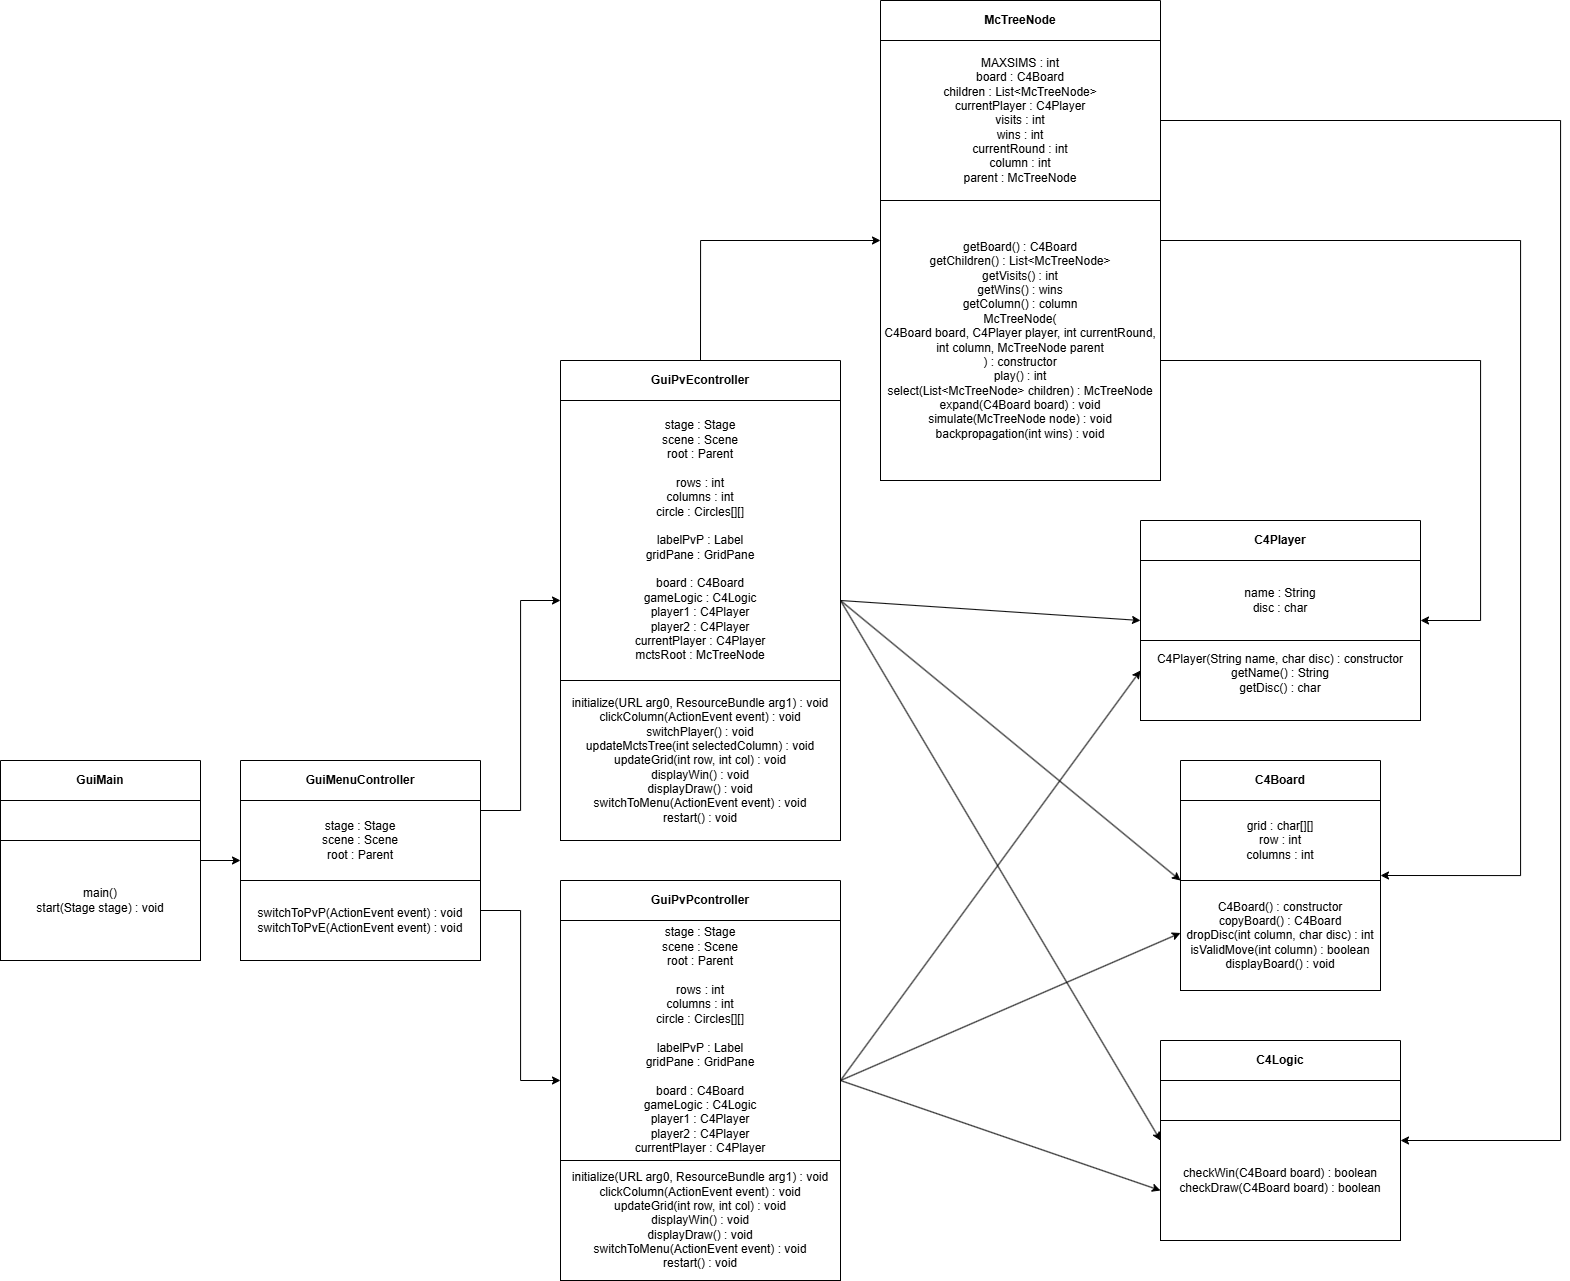

The diagram above was exported from draw.io. Its source (the exported page's mxGraphModel, read from the mxfile embedded in the PNG):
<mxGraphModel dx="2931" dy="1758" grid="0" gridSize="10" guides="1" tooltips="1" connect="1" arrows="1" fold="1" page="0" pageScale="1" pageWidth="827" pageHeight="1169" math="0" shadow="0">
  <root>
    <mxCell id="0" />
    <mxCell id="1" parent="0" />
    <mxCell id="kPm8jlnI1OiQ4i8xfv7z-1" value="C4Board" style="swimlane;whiteSpace=wrap;html=1;startSize=40;" vertex="1" parent="1">
      <mxGeometry x="1020" y="360" width="200" height="230" as="geometry" />
    </mxCell>
    <mxCell id="kPm8jlnI1OiQ4i8xfv7z-39" value="grid : char[][]&lt;div&gt;row : int&lt;/div&gt;&lt;div&gt;columns : int&lt;/div&gt;" style="rounded=0;whiteSpace=wrap;html=1;" vertex="1" parent="kPm8jlnI1OiQ4i8xfv7z-1">
      <mxGeometry y="40" width="200" height="80" as="geometry" />
    </mxCell>
    <mxCell id="kPm8jlnI1OiQ4i8xfv7z-41" value="C4Board() : constructor&lt;div&gt;copyBoard() : C4Board&lt;/div&gt;&lt;div&gt;dropDisc(int column, char disc) : int&lt;/div&gt;&lt;div&gt;isValidMove(int column) : boolean&lt;/div&gt;&lt;div&gt;displayBoard() : void&lt;/div&gt;" style="rounded=0;whiteSpace=wrap;html=1;" vertex="1" parent="kPm8jlnI1OiQ4i8xfv7z-1">
      <mxGeometry y="120" width="200" height="110" as="geometry" />
    </mxCell>
    <mxCell id="kPm8jlnI1OiQ4i8xfv7z-2" value="C4Logic" style="swimlane;whiteSpace=wrap;html=1;startSize=40;" vertex="1" parent="1">
      <mxGeometry x="1000" y="640" width="240" height="200" as="geometry" />
    </mxCell>
    <mxCell id="kPm8jlnI1OiQ4i8xfv7z-37" value="" style="rounded=0;whiteSpace=wrap;html=1;" vertex="1" parent="kPm8jlnI1OiQ4i8xfv7z-2">
      <mxGeometry y="40" width="240" height="40" as="geometry" />
    </mxCell>
    <mxCell id="kPm8jlnI1OiQ4i8xfv7z-38" value="checkWin(C4Board board) : boolean&lt;div&gt;checkDraw(C4Board board) : boolean&lt;/div&gt;" style="rounded=0;whiteSpace=wrap;html=1;" vertex="1" parent="kPm8jlnI1OiQ4i8xfv7z-2">
      <mxGeometry y="80" width="240" height="120" as="geometry" />
    </mxCell>
    <mxCell id="kPm8jlnI1OiQ4i8xfv7z-3" value="C4Player" style="swimlane;whiteSpace=wrap;html=1;startSize=40;" vertex="1" parent="1">
      <mxGeometry x="980" y="120" width="280" height="200" as="geometry" />
    </mxCell>
    <mxCell id="kPm8jlnI1OiQ4i8xfv7z-43" value="name : String&lt;div&gt;disc : char&lt;/div&gt;" style="rounded=0;whiteSpace=wrap;html=1;" vertex="1" parent="kPm8jlnI1OiQ4i8xfv7z-3">
      <mxGeometry y="40" width="280" height="80" as="geometry" />
    </mxCell>
    <mxCell id="kPm8jlnI1OiQ4i8xfv7z-44" value="C4Player(String name, char disc) : constructor&lt;div&gt;getName() : String&lt;/div&gt;&lt;div&gt;getDisc() : char&lt;br&gt;&lt;div&gt;&lt;br&gt;&lt;/div&gt;&lt;/div&gt;" style="rounded=0;whiteSpace=wrap;html=1;" vertex="1" parent="kPm8jlnI1OiQ4i8xfv7z-3">
      <mxGeometry y="120" width="280" height="80" as="geometry" />
    </mxCell>
    <mxCell id="kPm8jlnI1OiQ4i8xfv7z-9" style="edgeStyle=orthogonalEdgeStyle;rounded=0;orthogonalLoop=1;jettySize=auto;html=1;exitX=1;exitY=0.5;exitDx=0;exitDy=0;entryX=0;entryY=0.5;entryDx=0;entryDy=0;" edge="1" parent="1" source="kPm8jlnI1OiQ4i8xfv7z-4" target="kPm8jlnI1OiQ4i8xfv7z-5">
      <mxGeometry relative="1" as="geometry" />
    </mxCell>
    <mxCell id="kPm8jlnI1OiQ4i8xfv7z-4" value="GuiMain" style="swimlane;whiteSpace=wrap;html=1;startSize=40;" vertex="1" parent="1">
      <mxGeometry x="-160" y="360" width="200" height="200" as="geometry" />
    </mxCell>
    <mxCell id="kPm8jlnI1OiQ4i8xfv7z-27" value="" style="rounded=0;whiteSpace=wrap;html=1;" vertex="1" parent="kPm8jlnI1OiQ4i8xfv7z-4">
      <mxGeometry y="40" width="200" height="40" as="geometry" />
    </mxCell>
    <mxCell id="kPm8jlnI1OiQ4i8xfv7z-28" value="main()&lt;div&gt;start(Stage stage) : void&lt;/div&gt;" style="rounded=0;whiteSpace=wrap;html=1;" vertex="1" parent="kPm8jlnI1OiQ4i8xfv7z-4">
      <mxGeometry y="80" width="200" height="120" as="geometry" />
    </mxCell>
    <mxCell id="kPm8jlnI1OiQ4i8xfv7z-54" style="edgeStyle=orthogonalEdgeStyle;rounded=0;orthogonalLoop=1;jettySize=auto;html=1;exitX=1;exitY=0.75;exitDx=0;exitDy=0;entryX=0;entryY=0.5;entryDx=0;entryDy=0;" edge="1" parent="1" source="kPm8jlnI1OiQ4i8xfv7z-5" target="kPm8jlnI1OiQ4i8xfv7z-7">
      <mxGeometry relative="1" as="geometry" />
    </mxCell>
    <mxCell id="kPm8jlnI1OiQ4i8xfv7z-55" style="edgeStyle=orthogonalEdgeStyle;rounded=0;orthogonalLoop=1;jettySize=auto;html=1;exitX=1;exitY=0.25;exitDx=0;exitDy=0;entryX=0;entryY=0.5;entryDx=0;entryDy=0;" edge="1" parent="1" source="kPm8jlnI1OiQ4i8xfv7z-5" target="kPm8jlnI1OiQ4i8xfv7z-49">
      <mxGeometry relative="1" as="geometry" />
    </mxCell>
    <mxCell id="kPm8jlnI1OiQ4i8xfv7z-5" value="GuiMenuController" style="swimlane;whiteSpace=wrap;html=1;startSize=40;" vertex="1" parent="1">
      <mxGeometry x="80" y="360" width="240" height="200" as="geometry" />
    </mxCell>
    <mxCell id="kPm8jlnI1OiQ4i8xfv7z-30" value="stage : Stage&lt;div&gt;scene : Scene&lt;/div&gt;&lt;div&gt;root : Parent&lt;/div&gt;" style="rounded=0;whiteSpace=wrap;html=1;" vertex="1" parent="kPm8jlnI1OiQ4i8xfv7z-5">
      <mxGeometry y="40" width="240" height="80" as="geometry" />
    </mxCell>
    <mxCell id="kPm8jlnI1OiQ4i8xfv7z-33" value="switchToPvP(ActionEvent event) : void&lt;div&gt;switchToPvE(&lt;span style=&quot;background-color: transparent; color: light-dark(rgb(0, 0, 0), rgb(255, 255, 255));&quot;&gt;ActionEvent event&lt;/span&gt;&lt;span style=&quot;background-color: transparent; color: light-dark(rgb(0, 0, 0), rgb(255, 255, 255));&quot;&gt;) : void&lt;/span&gt;&lt;/div&gt;" style="rounded=0;whiteSpace=wrap;html=1;" vertex="1" parent="kPm8jlnI1OiQ4i8xfv7z-5">
      <mxGeometry y="120" width="240" height="80" as="geometry" />
    </mxCell>
    <mxCell id="kPm8jlnI1OiQ4i8xfv7z-65" style="rounded=0;orthogonalLoop=1;jettySize=auto;html=1;exitX=1;exitY=0.5;exitDx=0;exitDy=0;entryX=0;entryY=0.75;entryDx=0;entryDy=0;" edge="1" parent="1" source="kPm8jlnI1OiQ4i8xfv7z-7" target="kPm8jlnI1OiQ4i8xfv7z-2">
      <mxGeometry relative="1" as="geometry" />
    </mxCell>
    <mxCell id="kPm8jlnI1OiQ4i8xfv7z-66" style="rounded=0;orthogonalLoop=1;jettySize=auto;html=1;exitX=1;exitY=0.5;exitDx=0;exitDy=0;entryX=0;entryY=0.75;entryDx=0;entryDy=0;" edge="1" parent="1" source="kPm8jlnI1OiQ4i8xfv7z-7" target="kPm8jlnI1OiQ4i8xfv7z-1">
      <mxGeometry relative="1" as="geometry" />
    </mxCell>
    <mxCell id="kPm8jlnI1OiQ4i8xfv7z-67" style="rounded=0;orthogonalLoop=1;jettySize=auto;html=1;exitX=1;exitY=0.5;exitDx=0;exitDy=0;entryX=0;entryY=0.75;entryDx=0;entryDy=0;" edge="1" parent="1" source="kPm8jlnI1OiQ4i8xfv7z-7" target="kPm8jlnI1OiQ4i8xfv7z-3">
      <mxGeometry relative="1" as="geometry" />
    </mxCell>
    <mxCell id="kPm8jlnI1OiQ4i8xfv7z-7" value="GuiPvPcontroller" style="swimlane;whiteSpace=wrap;html=1;startSize=40;" vertex="1" parent="1">
      <mxGeometry x="400" y="480" width="280" height="400" as="geometry" />
    </mxCell>
    <mxCell id="kPm8jlnI1OiQ4i8xfv7z-35" value="stage : Stage&lt;div&gt;scene : Scene&lt;/div&gt;&lt;div&gt;root : Parent&lt;/div&gt;&lt;div&gt;&lt;br&gt;&lt;/div&gt;&lt;div&gt;rows : int&lt;/div&gt;&lt;div&gt;columns : int&lt;/div&gt;&lt;div&gt;circle : Circles[][]&lt;/div&gt;&lt;div&gt;&lt;br&gt;&lt;/div&gt;&lt;div&gt;labelPvP : Label&lt;/div&gt;&lt;div&gt;gridPane : GridPane&lt;/div&gt;&lt;div&gt;&lt;br&gt;&lt;/div&gt;&lt;div&gt;board : C4Board&lt;/div&gt;&lt;div&gt;gameLogic : C4Logic&lt;/div&gt;&lt;div&gt;player1 : C4Player&lt;/div&gt;&lt;div&gt;player2 : C4Player&lt;/div&gt;&lt;div&gt;currentPlayer : C4Player&lt;/div&gt;" style="rounded=0;whiteSpace=wrap;html=1;" vertex="1" parent="kPm8jlnI1OiQ4i8xfv7z-7">
      <mxGeometry y="40" width="280" height="240" as="geometry" />
    </mxCell>
    <mxCell id="kPm8jlnI1OiQ4i8xfv7z-36" value="initialize(URL arg0, ResourceBundle arg1) : void&lt;div&gt;clickColumn(&lt;span style=&quot;background-color: transparent; color: light-dark(rgb(0, 0, 0), rgb(255, 255, 255));&quot;&gt;ActionEvent event&lt;/span&gt;&lt;span style=&quot;background-color: transparent; color: light-dark(rgb(0, 0, 0), rgb(255, 255, 255));&quot;&gt;) : void&lt;/span&gt;&lt;/div&gt;&lt;div&gt;&lt;span style=&quot;background-color: transparent; color: light-dark(rgb(0, 0, 0), rgb(255, 255, 255));&quot;&gt;updateGrid(int row, int col) : void&lt;/span&gt;&lt;/div&gt;&lt;div&gt;&lt;span style=&quot;background-color: transparent; color: light-dark(rgb(0, 0, 0), rgb(255, 255, 255));&quot;&gt;displayWin() : void&lt;/span&gt;&lt;/div&gt;&lt;div&gt;&lt;span style=&quot;background-color: transparent; color: light-dark(rgb(0, 0, 0), rgb(255, 255, 255));&quot;&gt;displayDraw() : void&lt;/span&gt;&lt;/div&gt;&lt;div&gt;&lt;span style=&quot;background-color: transparent; color: light-dark(rgb(0, 0, 0), rgb(255, 255, 255));&quot;&gt;switchToMenu(ActionEvent event) : void&lt;/span&gt;&lt;/div&gt;&lt;div&gt;&lt;span style=&quot;background-color: transparent; color: light-dark(rgb(0, 0, 0), rgb(255, 255, 255));&quot;&gt;restart() : void&lt;/span&gt;&lt;/div&gt;" style="rounded=0;whiteSpace=wrap;html=1;" vertex="1" parent="kPm8jlnI1OiQ4i8xfv7z-7">
      <mxGeometry y="280" width="280" height="120" as="geometry" />
    </mxCell>
    <mxCell id="kPm8jlnI1OiQ4i8xfv7z-57" style="edgeStyle=orthogonalEdgeStyle;rounded=0;orthogonalLoop=1;jettySize=auto;html=1;exitX=1;exitY=0.25;exitDx=0;exitDy=0;entryX=1;entryY=0.5;entryDx=0;entryDy=0;" edge="1" parent="1" source="kPm8jlnI1OiQ4i8xfv7z-8" target="kPm8jlnI1OiQ4i8xfv7z-2">
      <mxGeometry relative="1" as="geometry">
        <Array as="points">
          <mxPoint x="1400" y="-280" />
          <mxPoint x="1400" y="740" />
        </Array>
      </mxGeometry>
    </mxCell>
    <mxCell id="kPm8jlnI1OiQ4i8xfv7z-58" style="edgeStyle=orthogonalEdgeStyle;rounded=0;orthogonalLoop=1;jettySize=auto;html=1;exitX=1;exitY=0.5;exitDx=0;exitDy=0;entryX=1;entryY=0.5;entryDx=0;entryDy=0;" edge="1" parent="1" source="kPm8jlnI1OiQ4i8xfv7z-8" target="kPm8jlnI1OiQ4i8xfv7z-1">
      <mxGeometry relative="1" as="geometry">
        <Array as="points">
          <mxPoint x="1360" y="-160" />
          <mxPoint x="1360" y="475" />
        </Array>
      </mxGeometry>
    </mxCell>
    <mxCell id="kPm8jlnI1OiQ4i8xfv7z-59" style="edgeStyle=orthogonalEdgeStyle;rounded=0;orthogonalLoop=1;jettySize=auto;html=1;exitX=1;exitY=0.75;exitDx=0;exitDy=0;entryX=1;entryY=0.5;entryDx=0;entryDy=0;" edge="1" parent="1" source="kPm8jlnI1OiQ4i8xfv7z-8" target="kPm8jlnI1OiQ4i8xfv7z-3">
      <mxGeometry relative="1" as="geometry">
        <Array as="points">
          <mxPoint x="1320" y="-40" />
          <mxPoint x="1320" y="220" />
        </Array>
      </mxGeometry>
    </mxCell>
    <mxCell id="kPm8jlnI1OiQ4i8xfv7z-8" value="McTreeNode" style="swimlane;whiteSpace=wrap;html=1;startSize=40;" vertex="1" parent="1">
      <mxGeometry x="720" y="-400" width="280" height="480" as="geometry" />
    </mxCell>
    <mxCell id="kPm8jlnI1OiQ4i8xfv7z-45" value="MAXSIMS : int&lt;div&gt;board : C4Board&lt;/div&gt;&lt;div&gt;children : List&amp;lt;McTreeNode&amp;gt;&lt;/div&gt;&lt;div&gt;currentPlayer : C4Player&lt;/div&gt;&lt;div&gt;visits : int&lt;/div&gt;&lt;div&gt;wins : int&lt;/div&gt;&lt;div&gt;currentRound : int&lt;/div&gt;&lt;div&gt;column : int&lt;/div&gt;&lt;div&gt;parent : McTreeNode&lt;/div&gt;" style="rounded=0;whiteSpace=wrap;html=1;" vertex="1" parent="kPm8jlnI1OiQ4i8xfv7z-8">
      <mxGeometry y="40" width="280" height="160" as="geometry" />
    </mxCell>
    <mxCell id="kPm8jlnI1OiQ4i8xfv7z-46" value="getBoard() : C4Board&lt;div&gt;getChildren() : List&amp;lt;McTreeNode&amp;gt;&lt;/div&gt;&lt;div&gt;getVisits() : int&lt;/div&gt;&lt;div&gt;getWins() : wins&lt;/div&gt;&lt;div&gt;getColumn() : column&lt;/div&gt;&lt;div&gt;McTreeNode(&lt;/div&gt;&lt;div&gt;C4Board board, C4Player player, int currentRound, int column, McTreeNode parent&lt;/div&gt;&lt;div&gt;) : constructor&lt;/div&gt;&lt;div&gt;play() : int&lt;/div&gt;&lt;div&gt;select(List&amp;lt;McTreeNode&amp;gt; children) : McTreeNode&lt;/div&gt;&lt;div&gt;expand(C4Board board) : void&lt;/div&gt;&lt;div&gt;simulate(McTreeNode node) : void&lt;/div&gt;&lt;div&gt;backpropagation(int wins) : void&lt;/div&gt;" style="rounded=0;whiteSpace=wrap;html=1;" vertex="1" parent="kPm8jlnI1OiQ4i8xfv7z-8">
      <mxGeometry y="200" width="280" height="280" as="geometry" />
    </mxCell>
    <mxCell id="kPm8jlnI1OiQ4i8xfv7z-56" style="edgeStyle=orthogonalEdgeStyle;rounded=0;orthogonalLoop=1;jettySize=auto;html=1;exitX=0.5;exitY=0;exitDx=0;exitDy=0;entryX=0;entryY=0.5;entryDx=0;entryDy=0;" edge="1" parent="1" source="kPm8jlnI1OiQ4i8xfv7z-49" target="kPm8jlnI1OiQ4i8xfv7z-8">
      <mxGeometry relative="1" as="geometry" />
    </mxCell>
    <mxCell id="kPm8jlnI1OiQ4i8xfv7z-62" style="rounded=0;orthogonalLoop=1;jettySize=auto;html=1;exitX=1;exitY=0.5;exitDx=0;exitDy=0;entryX=0;entryY=0.5;entryDx=0;entryDy=0;" edge="1" parent="1" source="kPm8jlnI1OiQ4i8xfv7z-49" target="kPm8jlnI1OiQ4i8xfv7z-3">
      <mxGeometry relative="1" as="geometry" />
    </mxCell>
    <mxCell id="kPm8jlnI1OiQ4i8xfv7z-63" style="rounded=0;orthogonalLoop=1;jettySize=auto;html=1;exitX=1;exitY=0.5;exitDx=0;exitDy=0;entryX=0;entryY=0;entryDx=0;entryDy=0;" edge="1" parent="1" source="kPm8jlnI1OiQ4i8xfv7z-49" target="kPm8jlnI1OiQ4i8xfv7z-41">
      <mxGeometry relative="1" as="geometry" />
    </mxCell>
    <mxCell id="kPm8jlnI1OiQ4i8xfv7z-64" style="rounded=0;orthogonalLoop=1;jettySize=auto;html=1;exitX=1;exitY=0.5;exitDx=0;exitDy=0;entryX=0;entryY=0.5;entryDx=0;entryDy=0;" edge="1" parent="1" source="kPm8jlnI1OiQ4i8xfv7z-49" target="kPm8jlnI1OiQ4i8xfv7z-2">
      <mxGeometry relative="1" as="geometry" />
    </mxCell>
    <mxCell id="kPm8jlnI1OiQ4i8xfv7z-49" value="GuiPvE&lt;span style=&quot;background-color: transparent; color: light-dark(rgb(0, 0, 0), rgb(255, 255, 255));&quot;&gt;controller&lt;/span&gt;" style="swimlane;whiteSpace=wrap;html=1;startSize=40;" vertex="1" parent="1">
      <mxGeometry x="400" y="-40" width="280" height="480" as="geometry" />
    </mxCell>
    <mxCell id="kPm8jlnI1OiQ4i8xfv7z-50" value="stage : Stage&lt;div&gt;scene : Scene&lt;/div&gt;&lt;div&gt;root : Parent&lt;/div&gt;&lt;div&gt;&lt;br&gt;&lt;/div&gt;&lt;div&gt;rows : int&lt;/div&gt;&lt;div&gt;columns : int&lt;/div&gt;&lt;div&gt;circle : Circles[][]&lt;/div&gt;&lt;div&gt;&lt;br&gt;&lt;/div&gt;&lt;div&gt;labelPvP : Label&lt;/div&gt;&lt;div&gt;gridPane : GridPane&lt;/div&gt;&lt;div&gt;&lt;br&gt;&lt;/div&gt;&lt;div&gt;board : C4Board&lt;/div&gt;&lt;div&gt;gameLogic : C4Logic&lt;/div&gt;&lt;div&gt;player1 : C4Player&lt;/div&gt;&lt;div&gt;player2 : C4Player&lt;/div&gt;&lt;div&gt;currentPlayer : C4Player&lt;/div&gt;&lt;div&gt;mctsRoot : McTreeNode&lt;/div&gt;" style="rounded=0;whiteSpace=wrap;html=1;" vertex="1" parent="kPm8jlnI1OiQ4i8xfv7z-49">
      <mxGeometry y="40" width="280" height="280" as="geometry" />
    </mxCell>
    <mxCell id="kPm8jlnI1OiQ4i8xfv7z-51" value="initialize(URL arg0, ResourceBundle arg1) : void&lt;div&gt;clickColumn(&lt;span style=&quot;background-color: transparent; color: light-dark(rgb(0, 0, 0), rgb(255, 255, 255));&quot;&gt;ActionEvent event&lt;/span&gt;&lt;span style=&quot;background-color: transparent; color: light-dark(rgb(0, 0, 0), rgb(255, 255, 255));&quot;&gt;) : void&lt;/span&gt;&lt;/div&gt;&lt;div&gt;&lt;span style=&quot;background-color: transparent; color: light-dark(rgb(0, 0, 0), rgb(255, 255, 255));&quot;&gt;switchPlayer() : void&lt;/span&gt;&lt;/div&gt;&lt;div&gt;&lt;span style=&quot;background-color: transparent; color: light-dark(rgb(0, 0, 0), rgb(255, 255, 255));&quot;&gt;updateMctsTree(int selectedColumn) : void&lt;/span&gt;&lt;/div&gt;&lt;div&gt;&lt;span style=&quot;background-color: transparent; color: light-dark(rgb(0, 0, 0), rgb(255, 255, 255));&quot;&gt;updateGrid(int row, int col) : void&lt;/span&gt;&lt;/div&gt;&lt;div&gt;&lt;span style=&quot;background-color: transparent; color: light-dark(rgb(0, 0, 0), rgb(255, 255, 255));&quot;&gt;displayWin() : void&lt;/span&gt;&lt;/div&gt;&lt;div&gt;&lt;span style=&quot;background-color: transparent; color: light-dark(rgb(0, 0, 0), rgb(255, 255, 255));&quot;&gt;displayDraw() : void&lt;/span&gt;&lt;/div&gt;&lt;div&gt;&lt;span style=&quot;background-color: transparent; color: light-dark(rgb(0, 0, 0), rgb(255, 255, 255));&quot;&gt;switchToMenu(ActionEvent event) : void&lt;/span&gt;&lt;/div&gt;&lt;div&gt;&lt;span style=&quot;background-color: transparent; color: light-dark(rgb(0, 0, 0), rgb(255, 255, 255));&quot;&gt;restart() : void&lt;/span&gt;&lt;/div&gt;" style="rounded=0;whiteSpace=wrap;html=1;" vertex="1" parent="kPm8jlnI1OiQ4i8xfv7z-49">
      <mxGeometry y="320" width="280" height="160" as="geometry" />
    </mxCell>
  </root>
</mxGraphModel>